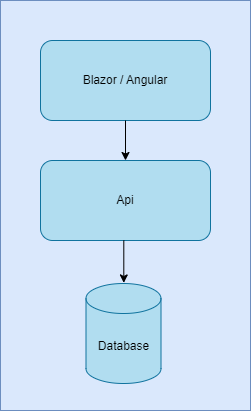

The diagram above was exported from draw.io. Its source (the exported page's mxGraphModel, read from the mxfile embedded in the PNG):
<mxGraphModel dx="1434" dy="738" grid="1" gridSize="10" guides="1" tooltips="1" connect="1" arrows="1" fold="1" page="1" pageScale="1" pageWidth="827" pageHeight="1169" math="0" shadow="0">
  <root>
    <mxCell id="0" />
    <mxCell id="1" parent="0" />
    <mxCell id="65wTJWh5iXQVkFAHW9L2-1" value="" style="rounded=0;whiteSpace=wrap;html=1;fillColor=#dae8fc;strokeColor=#6c8ebf;" vertex="1" parent="1">
      <mxGeometry x="80" y="70" width="250" height="410" as="geometry" />
    </mxCell>
    <mxCell id="65wTJWh5iXQVkFAHW9L2-2" value="Api" style="rounded=1;whiteSpace=wrap;html=1;labelBackgroundColor=none;fillColor=#b1ddf0;strokeColor=#10739e;shadow=0;glass=0;" vertex="1" parent="1">
      <mxGeometry x="120" y="230" width="170" height="80" as="geometry" />
    </mxCell>
    <mxCell id="65wTJWh5iXQVkFAHW9L2-3" value="Blazor / Angular" style="rounded=1;whiteSpace=wrap;html=1;labelBackgroundColor=none;fillColor=#b1ddf0;strokeColor=#10739e;shadow=0;glass=0;" vertex="1" parent="1">
      <mxGeometry x="120" y="110" width="170" height="80" as="geometry" />
    </mxCell>
    <mxCell id="65wTJWh5iXQVkFAHW9L2-5" style="edgeStyle=orthogonalEdgeStyle;rounded=1;orthogonalLoop=1;jettySize=auto;html=1;entryX=0.5;entryY=0;entryDx=0;entryDy=0;labelBackgroundColor=none;fontColor=default;exitX=0.5;exitY=1;exitDx=0;exitDy=0;" edge="1" parent="1" source="65wTJWh5iXQVkFAHW9L2-3" target="65wTJWh5iXQVkFAHW9L2-2">
      <mxGeometry relative="1" as="geometry">
        <mxPoint x="205" y="190" as="sourcePoint" />
      </mxGeometry>
    </mxCell>
    <mxCell id="65wTJWh5iXQVkFAHW9L2-9" style="edgeStyle=orthogonalEdgeStyle;rounded=1;orthogonalLoop=1;jettySize=auto;html=1;exitX=0.49;exitY=0.997;exitDx=0;exitDy=0;entryX=0.471;entryY=0.031;entryDx=0;entryDy=0;entryPerimeter=0;labelBackgroundColor=none;fontColor=default;exitPerimeter=0;" edge="1" parent="1">
      <mxGeometry relative="1" as="geometry">
        <Array as="points" />
        <mxPoint x="203.30000000000007" y="310" as="sourcePoint" />
        <mxPoint x="203.30000000000004" y="352.42" as="targetPoint" />
      </mxGeometry>
    </mxCell>
    <mxCell id="65wTJWh5iXQVkFAHW9L2-13" value="Database" style="shape=cylinder3;whiteSpace=wrap;html=1;boundedLbl=1;backgroundOutline=1;size=15;fillColor=#b1ddf0;strokeColor=#10739e;" vertex="1" parent="1">
      <mxGeometry x="165.5" y="353" width="75" height="100" as="geometry" />
    </mxCell>
  </root>
</mxGraphModel>